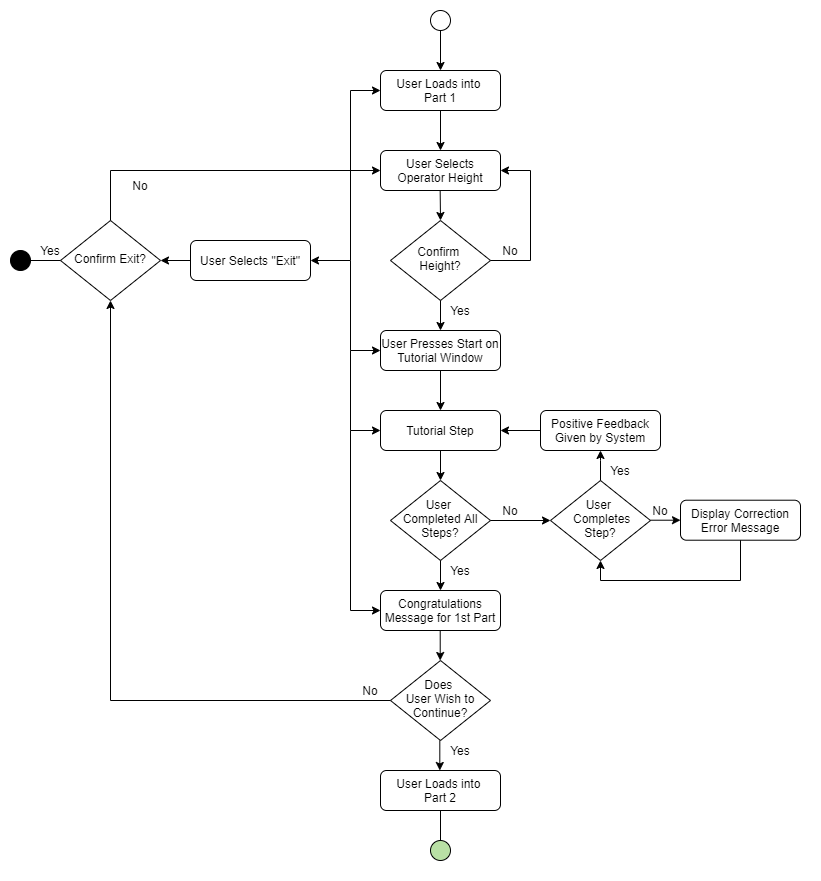

The diagram above was exported from draw.io. Its source (the exported page's mxGraphModel, read from the mxfile embedded in the PNG):
<mxGraphModel dx="1635" dy="902" grid="1" gridSize="10" guides="1" tooltips="1" connect="1" arrows="1" fold="1" page="1" pageScale="1" pageWidth="827" pageHeight="1169" math="0" shadow="0">
  <root>
    <mxCell id="WIyWlLk6GJQsqaUBKTNV-0" />
    <mxCell id="WIyWlLk6GJQsqaUBKTNV-1" parent="WIyWlLk6GJQsqaUBKTNV-0" />
    <mxCell id="jBtO2fwHIjSm8rv7SolR-1" value="" style="rounded=0;whiteSpace=wrap;html=1;strokeColor=none;" parent="WIyWlLk6GJQsqaUBKTNV-1" vertex="1">
      <mxGeometry y="60" width="820" height="880" as="geometry" />
    </mxCell>
    <mxCell id="z4ukpCUgUMoN6mx6r_hL-0" value="" style="ellipse;whiteSpace=wrap;html=1;aspect=fixed;" parent="WIyWlLk6GJQsqaUBKTNV-1" vertex="1">
      <mxGeometry x="430" y="70" width="20" height="20" as="geometry" />
    </mxCell>
    <mxCell id="z4ukpCUgUMoN6mx6r_hL-1" value="User Loads into &lt;br&gt;Part 1" style="rounded=1;whiteSpace=wrap;html=1;fontSize=12;glass=0;strokeWidth=1;shadow=0;" parent="WIyWlLk6GJQsqaUBKTNV-1" vertex="1">
      <mxGeometry x="380" y="130" width="120" height="40" as="geometry" />
    </mxCell>
    <mxCell id="z4ukpCUgUMoN6mx6r_hL-2" value="" style="endArrow=classic;html=1;exitX=0.5;exitY=1;exitDx=0;exitDy=0;entryX=0.5;entryY=0;entryDx=0;entryDy=0;" parent="WIyWlLk6GJQsqaUBKTNV-1" source="z4ukpCUgUMoN6mx6r_hL-0" target="z4ukpCUgUMoN6mx6r_hL-1" edge="1">
      <mxGeometry width="50" height="50" relative="1" as="geometry">
        <mxPoint x="490" y="130" as="sourcePoint" />
        <mxPoint x="540" y="80" as="targetPoint" />
      </mxGeometry>
    </mxCell>
    <mxCell id="z4ukpCUgUMoN6mx6r_hL-3" value="Confirm Exit?" style="rhombus;whiteSpace=wrap;html=1;shadow=0;fontFamily=Helvetica;fontSize=12;align=center;strokeWidth=1;spacing=6;spacingTop=-4;" parent="WIyWlLk6GJQsqaUBKTNV-1" vertex="1">
      <mxGeometry x="60" y="280" width="100" height="80" as="geometry" />
    </mxCell>
    <mxCell id="z4ukpCUgUMoN6mx6r_hL-5" value="" style="endArrow=none;html=1;entryX=0;entryY=0.5;entryDx=0;entryDy=0;exitX=1;exitY=0.5;exitDx=0;exitDy=0;" parent="WIyWlLk6GJQsqaUBKTNV-1" source="z4ukpCUgUMoN6mx6r_hL-6" target="z4ukpCUgUMoN6mx6r_hL-3" edge="1">
      <mxGeometry width="50" height="50" relative="1" as="geometry">
        <mxPoint y="320" as="sourcePoint" />
        <mxPoint x="10" y="320" as="targetPoint" />
      </mxGeometry>
    </mxCell>
    <mxCell id="z4ukpCUgUMoN6mx6r_hL-6" value="" style="ellipse;whiteSpace=wrap;html=1;aspect=fixed;fillColor=#000000;" parent="WIyWlLk6GJQsqaUBKTNV-1" vertex="1">
      <mxGeometry x="10" y="310" width="20" height="20" as="geometry" />
    </mxCell>
    <mxCell id="z4ukpCUgUMoN6mx6r_hL-7" value="Yes" style="text;html=1;strokeColor=none;fillColor=none;align=center;verticalAlign=middle;whiteSpace=wrap;rounded=0;" parent="WIyWlLk6GJQsqaUBKTNV-1" vertex="1">
      <mxGeometry x="30" y="300" width="40" height="20" as="geometry" />
    </mxCell>
    <mxCell id="z4ukpCUgUMoN6mx6r_hL-9" value="User Selects &quot;Exit&quot;" style="rounded=1;whiteSpace=wrap;html=1;fontSize=12;glass=0;strokeWidth=1;shadow=0;" parent="WIyWlLk6GJQsqaUBKTNV-1" vertex="1">
      <mxGeometry x="190" y="300" width="120" height="40" as="geometry" />
    </mxCell>
    <mxCell id="z4ukpCUgUMoN6mx6r_hL-10" value="" style="endArrow=classic;html=1;exitX=0;exitY=0.5;exitDx=0;exitDy=0;entryX=1;entryY=0.5;entryDx=0;entryDy=0;" parent="WIyWlLk6GJQsqaUBKTNV-1" source="z4ukpCUgUMoN6mx6r_hL-9" target="z4ukpCUgUMoN6mx6r_hL-3" edge="1">
      <mxGeometry width="50" height="50" relative="1" as="geometry">
        <mxPoint x="130" y="300" as="sourcePoint" />
        <mxPoint x="180" y="250" as="targetPoint" />
      </mxGeometry>
    </mxCell>
    <mxCell id="z4ukpCUgUMoN6mx6r_hL-12" value="No" style="text;html=1;strokeColor=none;fillColor=none;align=center;verticalAlign=middle;whiteSpace=wrap;rounded=0;" parent="WIyWlLk6GJQsqaUBKTNV-1" vertex="1">
      <mxGeometry x="120" y="240" width="40" height="10" as="geometry" />
    </mxCell>
    <mxCell id="z4ukpCUgUMoN6mx6r_hL-15" value="" style="endArrow=classic;startArrow=classic;html=1;entryX=0;entryY=0.5;entryDx=0;entryDy=0;exitX=1;exitY=0.5;exitDx=0;exitDy=0;rounded=0;" parent="WIyWlLk6GJQsqaUBKTNV-1" source="z4ukpCUgUMoN6mx6r_hL-9" target="z4ukpCUgUMoN6mx6r_hL-1" edge="1">
      <mxGeometry width="50" height="50" relative="1" as="geometry">
        <mxPoint x="380" y="360" as="sourcePoint" />
        <mxPoint x="390" y="140" as="targetPoint" />
        <Array as="points">
          <mxPoint x="350" y="320" />
          <mxPoint x="350" y="150" />
        </Array>
      </mxGeometry>
    </mxCell>
    <mxCell id="z4ukpCUgUMoN6mx6r_hL-17" value="" style="endArrow=none;html=1;exitX=0.5;exitY=0;exitDx=0;exitDy=0;rounded=0;" parent="WIyWlLk6GJQsqaUBKTNV-1" source="z4ukpCUgUMoN6mx6r_hL-3" edge="1">
      <mxGeometry width="50" height="50" relative="1" as="geometry">
        <mxPoint x="100" y="260" as="sourcePoint" />
        <mxPoint x="350" y="230" as="targetPoint" />
        <Array as="points">
          <mxPoint x="110" y="230" />
        </Array>
      </mxGeometry>
    </mxCell>
    <mxCell id="z4ukpCUgUMoN6mx6r_hL-18" value="" style="endArrow=classic;html=1;exitX=0.5;exitY=1;exitDx=0;exitDy=0;entryX=0.5;entryY=0;entryDx=0;entryDy=0;" parent="WIyWlLk6GJQsqaUBKTNV-1" source="z4ukpCUgUMoN6mx6r_hL-1" target="z4ukpCUgUMoN6mx6r_hL-19" edge="1">
      <mxGeometry width="50" height="50" relative="1" as="geometry">
        <mxPoint x="490" y="230" as="sourcePoint" />
        <mxPoint x="440" y="190" as="targetPoint" />
      </mxGeometry>
    </mxCell>
    <mxCell id="z4ukpCUgUMoN6mx6r_hL-19" value="User Selects Operator Height" style="rounded=1;whiteSpace=wrap;html=1;fontSize=12;glass=0;strokeWidth=1;shadow=0;" parent="WIyWlLk6GJQsqaUBKTNV-1" vertex="1">
      <mxGeometry x="380" y="210" width="120" height="40" as="geometry" />
    </mxCell>
    <mxCell id="z4ukpCUgUMoN6mx6r_hL-22" value="" style="endArrow=classic;html=1;entryX=0;entryY=0.5;entryDx=0;entryDy=0;" parent="WIyWlLk6GJQsqaUBKTNV-1" target="z4ukpCUgUMoN6mx6r_hL-19" edge="1">
      <mxGeometry width="50" height="50" relative="1" as="geometry">
        <mxPoint x="350" y="230" as="sourcePoint" />
        <mxPoint x="380" y="280" as="targetPoint" />
      </mxGeometry>
    </mxCell>
    <mxCell id="z4ukpCUgUMoN6mx6r_hL-23" value="Confirm &lt;br&gt;Height?" style="rhombus;whiteSpace=wrap;html=1;shadow=0;fontFamily=Helvetica;fontSize=12;align=center;strokeWidth=1;spacing=6;spacingTop=-4;" parent="WIyWlLk6GJQsqaUBKTNV-1" vertex="1">
      <mxGeometry x="390" y="280" width="100" height="80" as="geometry" />
    </mxCell>
    <mxCell id="z4ukpCUgUMoN6mx6r_hL-24" value="" style="endArrow=classic;html=1;exitX=0.5;exitY=1;exitDx=0;exitDy=0;" parent="WIyWlLk6GJQsqaUBKTNV-1" edge="1">
      <mxGeometry width="50" height="50" relative="1" as="geometry">
        <mxPoint x="439.66" y="249.9999999999999" as="sourcePoint" />
        <mxPoint x="440" y="280" as="targetPoint" />
      </mxGeometry>
    </mxCell>
    <mxCell id="z4ukpCUgUMoN6mx6r_hL-25" value="" style="endArrow=classic;html=1;exitX=1;exitY=0.5;exitDx=0;exitDy=0;entryX=1;entryY=0.5;entryDx=0;entryDy=0;rounded=0;" parent="WIyWlLk6GJQsqaUBKTNV-1" source="z4ukpCUgUMoN6mx6r_hL-23" target="z4ukpCUgUMoN6mx6r_hL-19" edge="1">
      <mxGeometry width="50" height="50" relative="1" as="geometry">
        <mxPoint x="530" y="320" as="sourcePoint" />
        <mxPoint x="520" y="180" as="targetPoint" />
        <Array as="points">
          <mxPoint x="530" y="320" />
          <mxPoint x="530" y="230" />
        </Array>
      </mxGeometry>
    </mxCell>
    <mxCell id="z4ukpCUgUMoN6mx6r_hL-26" value="No" style="text;html=1;strokeColor=none;fillColor=none;align=center;verticalAlign=middle;whiteSpace=wrap;rounded=0;" parent="WIyWlLk6GJQsqaUBKTNV-1" vertex="1">
      <mxGeometry x="490" y="300" width="40" height="20" as="geometry" />
    </mxCell>
    <mxCell id="z4ukpCUgUMoN6mx6r_hL-27" value="" style="endArrow=classic;html=1;exitX=0.5;exitY=1;exitDx=0;exitDy=0;" parent="WIyWlLk6GJQsqaUBKTNV-1" source="z4ukpCUgUMoN6mx6r_hL-23" edge="1">
      <mxGeometry width="50" height="50" relative="1" as="geometry">
        <mxPoint x="550" y="370" as="sourcePoint" />
        <mxPoint x="440" y="390" as="targetPoint" />
      </mxGeometry>
    </mxCell>
    <mxCell id="z4ukpCUgUMoN6mx6r_hL-28" value="Yes" style="text;html=1;strokeColor=none;fillColor=none;align=center;verticalAlign=middle;whiteSpace=wrap;rounded=0;" parent="WIyWlLk6GJQsqaUBKTNV-1" vertex="1">
      <mxGeometry x="440" y="360" width="40" height="20" as="geometry" />
    </mxCell>
    <mxCell id="z4ukpCUgUMoN6mx6r_hL-29" value="User Presses Start on Tutorial Window" style="rounded=1;whiteSpace=wrap;html=1;fontSize=12;glass=0;strokeWidth=1;shadow=0;" parent="WIyWlLk6GJQsqaUBKTNV-1" vertex="1">
      <mxGeometry x="380" y="390" width="120" height="40" as="geometry" />
    </mxCell>
    <mxCell id="z4ukpCUgUMoN6mx6r_hL-30" value="" style="endArrow=classic;html=1;entryX=0;entryY=0.5;entryDx=0;entryDy=0;rounded=0;" parent="WIyWlLk6GJQsqaUBKTNV-1" target="z4ukpCUgUMoN6mx6r_hL-29" edge="1">
      <mxGeometry width="50" height="50" relative="1" as="geometry">
        <mxPoint x="350" y="320" as="sourcePoint" />
        <mxPoint x="370" y="380" as="targetPoint" />
        <Array as="points">
          <mxPoint x="350" y="410" />
        </Array>
      </mxGeometry>
    </mxCell>
    <mxCell id="z4ukpCUgUMoN6mx6r_hL-31" value="" style="endArrow=classic;html=1;exitX=0.5;exitY=1;exitDx=0;exitDy=0;" parent="WIyWlLk6GJQsqaUBKTNV-1" edge="1">
      <mxGeometry width="50" height="50" relative="1" as="geometry">
        <mxPoint x="440.00000000000006" y="429.9999999999999" as="sourcePoint" />
        <mxPoint x="440" y="470" as="targetPoint" />
      </mxGeometry>
    </mxCell>
    <mxCell id="z4ukpCUgUMoN6mx6r_hL-32" value="Tutorial Step" style="rounded=1;whiteSpace=wrap;html=1;fontSize=12;glass=0;strokeWidth=1;shadow=0;" parent="WIyWlLk6GJQsqaUBKTNV-1" vertex="1">
      <mxGeometry x="380" y="470" width="120" height="40" as="geometry" />
    </mxCell>
    <mxCell id="z4ukpCUgUMoN6mx6r_hL-33" value="" style="endArrow=classic;html=1;entryX=0;entryY=0.5;entryDx=0;entryDy=0;rounded=0;" parent="WIyWlLk6GJQsqaUBKTNV-1" target="z4ukpCUgUMoN6mx6r_hL-32" edge="1">
      <mxGeometry width="50" height="50" relative="1" as="geometry">
        <mxPoint x="350" y="410" as="sourcePoint" />
        <mxPoint x="380" y="440" as="targetPoint" />
        <Array as="points">
          <mxPoint x="350" y="490" />
        </Array>
      </mxGeometry>
    </mxCell>
    <mxCell id="z4ukpCUgUMoN6mx6r_hL-34" value="" style="endArrow=classic;html=1;exitX=0.5;exitY=1;exitDx=0;exitDy=0;" parent="WIyWlLk6GJQsqaUBKTNV-1" source="z4ukpCUgUMoN6mx6r_hL-32" edge="1">
      <mxGeometry width="50" height="50" relative="1" as="geometry">
        <mxPoint x="480" y="580" as="sourcePoint" />
        <mxPoint x="440" y="540" as="targetPoint" />
      </mxGeometry>
    </mxCell>
    <mxCell id="z4ukpCUgUMoN6mx6r_hL-35" value="User &lt;br&gt;Completed All Steps?" style="rhombus;whiteSpace=wrap;html=1;shadow=0;fontFamily=Helvetica;fontSize=12;align=center;strokeWidth=1;spacing=6;spacingTop=-4;" parent="WIyWlLk6GJQsqaUBKTNV-1" vertex="1">
      <mxGeometry x="390" y="540" width="100" height="80" as="geometry" />
    </mxCell>
    <mxCell id="z4ukpCUgUMoN6mx6r_hL-36" value="" style="endArrow=classic;html=1;exitX=1;exitY=0.5;exitDx=0;exitDy=0;entryX=0;entryY=0.5;entryDx=0;entryDy=0;" parent="WIyWlLk6GJQsqaUBKTNV-1" source="z4ukpCUgUMoN6mx6r_hL-35" target="z4ukpCUgUMoN6mx6r_hL-53" edge="1">
      <mxGeometry width="50" height="50" relative="1" as="geometry">
        <mxPoint x="540" y="590" as="sourcePoint" />
        <mxPoint x="530" y="580" as="targetPoint" />
      </mxGeometry>
    </mxCell>
    <mxCell id="z4ukpCUgUMoN6mx6r_hL-37" value="No" style="text;html=1;strokeColor=none;fillColor=none;align=center;verticalAlign=middle;whiteSpace=wrap;rounded=0;" parent="WIyWlLk6GJQsqaUBKTNV-1" vertex="1">
      <mxGeometry x="490" y="559.71" width="40" height="20" as="geometry" />
    </mxCell>
    <mxCell id="z4ukpCUgUMoN6mx6r_hL-38" value="Yes" style="text;html=1;strokeColor=none;fillColor=none;align=center;verticalAlign=middle;whiteSpace=wrap;rounded=0;" parent="WIyWlLk6GJQsqaUBKTNV-1" vertex="1">
      <mxGeometry x="440" y="620" width="40" height="20" as="geometry" />
    </mxCell>
    <mxCell id="z4ukpCUgUMoN6mx6r_hL-39" value="" style="endArrow=classic;html=1;exitX=0.5;exitY=1;exitDx=0;exitDy=0;" parent="WIyWlLk6GJQsqaUBKTNV-1" source="z4ukpCUgUMoN6mx6r_hL-35" edge="1">
      <mxGeometry width="50" height="50" relative="1" as="geometry">
        <mxPoint x="435" y="680" as="sourcePoint" />
        <mxPoint x="440" y="650" as="targetPoint" />
      </mxGeometry>
    </mxCell>
    <mxCell id="z4ukpCUgUMoN6mx6r_hL-40" value="Congratulations Message for 1st Part" style="rounded=1;whiteSpace=wrap;html=1;fontSize=12;glass=0;strokeWidth=1;shadow=0;" parent="WIyWlLk6GJQsqaUBKTNV-1" vertex="1">
      <mxGeometry x="380" y="650" width="120" height="40" as="geometry" />
    </mxCell>
    <mxCell id="z4ukpCUgUMoN6mx6r_hL-41" value="Does &lt;br&gt;User Wish to Continue?" style="rhombus;whiteSpace=wrap;html=1;shadow=0;fontFamily=Helvetica;fontSize=12;align=center;strokeWidth=1;spacing=6;spacingTop=-4;" parent="WIyWlLk6GJQsqaUBKTNV-1" vertex="1">
      <mxGeometry x="390" y="720" width="100" height="80" as="geometry" />
    </mxCell>
    <mxCell id="z4ukpCUgUMoN6mx6r_hL-42" value="" style="endArrow=classic;html=1;exitX=0.5;exitY=1;exitDx=0;exitDy=0;" parent="WIyWlLk6GJQsqaUBKTNV-1" edge="1">
      <mxGeometry width="50" height="50" relative="1" as="geometry">
        <mxPoint x="439.71" y="690" as="sourcePoint" />
        <mxPoint x="439.71" y="720" as="targetPoint" />
      </mxGeometry>
    </mxCell>
    <mxCell id="z4ukpCUgUMoN6mx6r_hL-43" value="" style="endArrow=classic;html=1;entryX=0;entryY=0.5;entryDx=0;entryDy=0;rounded=0;" parent="WIyWlLk6GJQsqaUBKTNV-1" target="z4ukpCUgUMoN6mx6r_hL-40" edge="1">
      <mxGeometry width="50" height="50" relative="1" as="geometry">
        <mxPoint x="350" y="490" as="sourcePoint" />
        <mxPoint x="360" y="690" as="targetPoint" />
        <Array as="points">
          <mxPoint x="350" y="670" />
        </Array>
      </mxGeometry>
    </mxCell>
    <mxCell id="z4ukpCUgUMoN6mx6r_hL-45" value="No" style="text;html=1;strokeColor=none;fillColor=none;align=center;verticalAlign=middle;whiteSpace=wrap;rounded=0;" parent="WIyWlLk6GJQsqaUBKTNV-1" vertex="1">
      <mxGeometry x="350" y="740" width="40" height="20" as="geometry" />
    </mxCell>
    <mxCell id="z4ukpCUgUMoN6mx6r_hL-46" value="" style="endArrow=classic;html=1;exitX=0.5;exitY=1;exitDx=0;exitDy=0;" parent="WIyWlLk6GJQsqaUBKTNV-1" edge="1">
      <mxGeometry width="50" height="50" relative="1" as="geometry">
        <mxPoint x="439.3100000000003" y="800" as="sourcePoint" />
        <mxPoint x="439.3100000000003" y="830" as="targetPoint" />
      </mxGeometry>
    </mxCell>
    <mxCell id="z4ukpCUgUMoN6mx6r_hL-47" value="Yes" style="text;html=1;strokeColor=none;fillColor=none;align=center;verticalAlign=middle;whiteSpace=wrap;rounded=0;" parent="WIyWlLk6GJQsqaUBKTNV-1" vertex="1">
      <mxGeometry x="440" y="800" width="40" height="20" as="geometry" />
    </mxCell>
    <mxCell id="z4ukpCUgUMoN6mx6r_hL-48" value="User Loads into &lt;br&gt;Part 2" style="rounded=1;whiteSpace=wrap;html=1;fontSize=12;glass=0;strokeWidth=1;shadow=0;" parent="WIyWlLk6GJQsqaUBKTNV-1" vertex="1">
      <mxGeometry x="380" y="830" width="120" height="40" as="geometry" />
    </mxCell>
    <mxCell id="z4ukpCUgUMoN6mx6r_hL-49" value="" style="endArrow=none;html=1;entryX=0.5;entryY=1;entryDx=0;entryDy=0;" parent="WIyWlLk6GJQsqaUBKTNV-1" target="z4ukpCUgUMoN6mx6r_hL-48" edge="1">
      <mxGeometry width="50" height="50" relative="1" as="geometry">
        <mxPoint x="440" y="900" as="sourcePoint" />
        <mxPoint x="470" y="880" as="targetPoint" />
      </mxGeometry>
    </mxCell>
    <mxCell id="z4ukpCUgUMoN6mx6r_hL-50" value="" style="ellipse;whiteSpace=wrap;html=1;aspect=fixed;fillColor=#B9E0A5;" parent="WIyWlLk6GJQsqaUBKTNV-1" vertex="1">
      <mxGeometry x="430" y="900" width="20" height="20" as="geometry" />
    </mxCell>
    <mxCell id="z4ukpCUgUMoN6mx6r_hL-53" value="User &lt;br&gt;&amp;nbsp;Completes Step?" style="rhombus;whiteSpace=wrap;html=1;shadow=0;fontFamily=Helvetica;fontSize=12;align=center;strokeWidth=1;spacing=6;spacingTop=-4;" parent="WIyWlLk6GJQsqaUBKTNV-1" vertex="1">
      <mxGeometry x="550" y="540" width="100" height="80" as="geometry" />
    </mxCell>
    <mxCell id="z4ukpCUgUMoN6mx6r_hL-54" value="" style="endArrow=classic;html=1;exitX=0.5;exitY=0;exitDx=0;exitDy=0;rounded=0;entryX=1;entryY=1;entryDx=0;entryDy=0;" parent="WIyWlLk6GJQsqaUBKTNV-1" source="z4ukpCUgUMoN6mx6r_hL-53" edge="1">
      <mxGeometry width="50" height="50" relative="1" as="geometry">
        <mxPoint x="600" y="520" as="sourcePoint" />
        <mxPoint x="600" y="510" as="targetPoint" />
        <Array as="points">
          <mxPoint x="600" y="520" />
        </Array>
      </mxGeometry>
    </mxCell>
    <mxCell id="z4ukpCUgUMoN6mx6r_hL-56" value="" style="endArrow=classic;html=1;exitX=1;exitY=0.5;exitDx=0;exitDy=0;entryX=0;entryY=0.5;entryDx=0;entryDy=0;" parent="WIyWlLk6GJQsqaUBKTNV-1" target="z4ukpCUgUMoN6mx6r_hL-58" edge="1">
      <mxGeometry width="50" height="50" relative="1" as="geometry">
        <mxPoint x="650" y="579.71" as="sourcePoint" />
        <mxPoint x="690" y="579.71" as="targetPoint" />
      </mxGeometry>
    </mxCell>
    <mxCell id="z4ukpCUgUMoN6mx6r_hL-57" value="No" style="text;html=1;strokeColor=none;fillColor=none;align=center;verticalAlign=middle;whiteSpace=wrap;rounded=0;" parent="WIyWlLk6GJQsqaUBKTNV-1" vertex="1">
      <mxGeometry x="640" y="559.71" width="40" height="20" as="geometry" />
    </mxCell>
    <mxCell id="z4ukpCUgUMoN6mx6r_hL-58" value="Display Correction&lt;br&gt;Error Message" style="rounded=1;whiteSpace=wrap;html=1;fontSize=12;glass=0;strokeWidth=1;shadow=0;" parent="WIyWlLk6GJQsqaUBKTNV-1" vertex="1">
      <mxGeometry x="680" y="559.71" width="120" height="40" as="geometry" />
    </mxCell>
    <mxCell id="z4ukpCUgUMoN6mx6r_hL-59" value="Positive Feedback Given by System" style="rounded=1;whiteSpace=wrap;html=1;fontSize=12;glass=0;strokeWidth=1;shadow=0;" parent="WIyWlLk6GJQsqaUBKTNV-1" vertex="1">
      <mxGeometry x="540" y="470" width="120" height="40" as="geometry" />
    </mxCell>
    <mxCell id="z4ukpCUgUMoN6mx6r_hL-61" value="" style="endArrow=classic;html=1;exitX=0;exitY=0.5;exitDx=0;exitDy=0;entryX=1;entryY=0.5;entryDx=0;entryDy=0;" parent="WIyWlLk6GJQsqaUBKTNV-1" source="z4ukpCUgUMoN6mx6r_hL-59" target="z4ukpCUgUMoN6mx6r_hL-32" edge="1">
      <mxGeometry width="50" height="50" relative="1" as="geometry">
        <mxPoint x="610" y="450" as="sourcePoint" />
        <mxPoint x="660" y="400" as="targetPoint" />
      </mxGeometry>
    </mxCell>
    <mxCell id="z4ukpCUgUMoN6mx6r_hL-62" value="Yes" style="text;html=1;strokeColor=none;fillColor=none;align=center;verticalAlign=middle;whiteSpace=wrap;rounded=0;" parent="WIyWlLk6GJQsqaUBKTNV-1" vertex="1">
      <mxGeometry x="600" y="520" width="40" height="20" as="geometry" />
    </mxCell>
    <mxCell id="z4ukpCUgUMoN6mx6r_hL-63" value="" style="endArrow=classic;html=1;exitX=0.5;exitY=1;exitDx=0;exitDy=0;entryX=0.5;entryY=1;entryDx=0;entryDy=0;rounded=0;" parent="WIyWlLk6GJQsqaUBKTNV-1" source="z4ukpCUgUMoN6mx6r_hL-58" target="z4ukpCUgUMoN6mx6r_hL-53" edge="1">
      <mxGeometry width="50" height="50" relative="1" as="geometry">
        <mxPoint x="760" y="670" as="sourcePoint" />
        <mxPoint x="810" y="620" as="targetPoint" />
        <Array as="points">
          <mxPoint x="740" y="640" />
          <mxPoint x="600" y="640" />
        </Array>
      </mxGeometry>
    </mxCell>
    <mxCell id="jBtO2fwHIjSm8rv7SolR-0" value="" style="endArrow=classic;html=1;exitX=0;exitY=0.5;exitDx=0;exitDy=0;entryX=0.5;entryY=1;entryDx=0;entryDy=0;rounded=0;" parent="WIyWlLk6GJQsqaUBKTNV-1" source="z4ukpCUgUMoN6mx6r_hL-41" target="z4ukpCUgUMoN6mx6r_hL-3" edge="1">
      <mxGeometry width="50" height="50" relative="1" as="geometry">
        <mxPoint x="270" y="750" as="sourcePoint" />
        <mxPoint x="376.1538461538462" y="940" as="targetPoint" />
        <Array as="points">
          <mxPoint x="110" y="760" />
        </Array>
      </mxGeometry>
    </mxCell>
  </root>
</mxGraphModel>